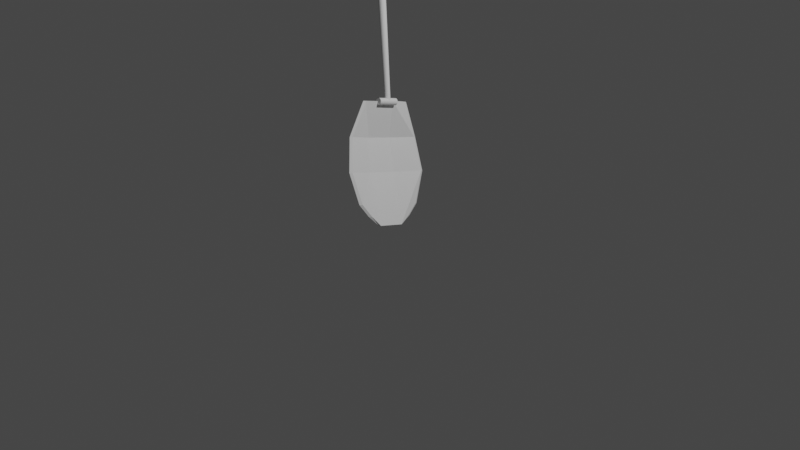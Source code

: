 # Source: Shovel_blender.blend  (saved by Blender 3.0.42; exported with 4.5.12 LTS)
import bpy
from mathutils import Matrix  # noqa: F401  (used for matrix-valued properties, if any)

bpy.ops.wm.read_factory_settings(use_empty=True)
scene = bpy.context.scene
scene.name = 'Scene'

# ---- collections
col_collection = bpy.data.collections.new('Collection'); scene.collection.children.link(col_collection)

# ---- world
world_world = bpy.data.worlds.new('World'); scene.world = world_world
world_world.use_nodes = True; world_world.node_tree.nodes.clear()
_N = world_world.node_tree.nodes; _L = world_world.node_tree.links
n0 = _N.new('ShaderNodeOutputWorld'); n0.name = 'World Output'; n0.location = (300, 300)
n1 = _N.new('ShaderNodeBackground'); n1.name = 'Background'; n1.location = (10, 300)
n1.inputs[0].default_value = (0.05088, 0.05088, 0.05088, 1.0)
_L.new(n1.outputs[0], n0.inputs[0])
n0.is_active_output = True
world_world.color = (0.05088, 0.05088, 0.05088)
world_world.use_sun_shadow = False
world_world.sun_shadow_jitter_overblur = 0.0

# ---- cameras
cam_camera = bpy.data.cameras.new('Camera')
cam_camera.clip_end = 100.0
cam_camera.ortho_scale = 7.314

# ---- lights
light_light = bpy.data.lights.new('Light', 'POINT')
light_light.transmission_factor = 0.0
light_light.energy = 1000.0
light_light.shadow_soft_size = 0.1
light_light.shadow_maximum_resolution = 0.006
light_light.use_absolute_resolution = True

# ---- meshes
me_cylinder_002 = bpy.data.meshes.new('Cylinder.002')
me_cylinder_002.from_pydata([(-0.04836, 0.9967, -0.9999), (0.002307, 1.015, 1.004), (0.3497, 0.9184, -0.9987), (0.381, 0.9313, 1.003), (0.6927, 0.7036, -0.999), (0.7063, 0.7104, 1.001), (0.9175, 0.3812, -0.9995), (0.9239, 0.3849, 1.001), (0.9953, -0.001128, -0.9996), (1.0, 0.001727, 1.0), (0.9183, -0.3839, -0.9996), (0.9241, -0.3811, 1.0), (0.6969, -0.7082, -1.0), (0.7082, -0.7043, 1.001), (0.3625, -0.9267, -1.001), (0.3885, -0.9181, 1.002), (-0.0256, -1.003, -1.003), (0.01781, -0.9885, 1.002), (-0.4064, -0.9227, -1.006), (-0.3493, -0.9047, 1.002), (-0.7255, -0.7005, -1.007), (-0.6641, -0.6825, 1.001), (-0.9418, -0.3708, -1.009), (-0.873, -0.351, 1.002), (-1.023, 0.01503, -1.009), (-0.9486, 0.03587, 1.002), (-0.9557, 0.3962, -1.007), (-0.8837, 0.4159, 1.003), (-0.7486, 0.7157, -1.005), (-0.6815, 0.7358, 1.004), (-0.4343, 0.9264, -1.002), (-0.3696, 0.9473, 1.005), (-0.2473, 0.5888, -0.03401), (-57.56, 1.405, 0.06722), (-0.2161, 0.5396, 0.06143), (-57.56, 1.298, 0.2405), (-0.1769, 0.3815, 0.1412), (-57.55, 0.9932, 0.3874), (-0.1357, 0.1389, 0.1931), (-57.55, 0.5375, 0.4856), (-0.09868, -0.1516, 0.2093), (-57.55, 7.456e-06, 0.5201), (-0.07149, -0.4455, 0.1873), (-57.55, -0.5375, 0.4856), (-0.0583, -0.6983, 0.1305), (-57.55, -0.9932, 0.3874), (-0.06109, -0.8713, 0.04742), (-57.56, -1.298, 0.2405), (-0.07946, -0.9383, -0.04916), (-57.56, -1.405, 0.06722), (-0.1106, -0.889, -0.1446), (-57.56, -1.298, -0.1061), (-0.1498, -0.731, -0.2243), (-57.56, -0.9932, -0.253), (-0.191, -0.4883, -0.2763), (-57.56, -0.5375, -0.3512), (-0.228, -0.1979, -0.2925), (-57.56, 7.911e-06, -0.3857), (-0.2552, 0.0961, -0.2705), (-57.56, 0.5375, -0.3512), (-0.2684, 0.3488, -0.2136), (-57.56, 0.9932, -0.253), (-0.2656, 0.5219, -0.1306), (-57.56, 1.298, -0.1061), (-58.41, 1.479, -1.372), (-58.41, 1.479, 1.585), (-57.84, 1.366, -1.372), (-57.84, 1.366, 1.585), (-57.36, 1.046, -1.372), (-57.36, 1.046, 1.585), (-57.04, 0.5659, -1.372), (-57.04, 0.5659, 1.585), (-56.93, 7.738e-06, -1.372), (-56.93, 7.738e-06, 1.585), (-57.04, -0.5658, -1.372), (-57.04, -0.5658, 1.585), (-57.36, -1.046, -1.372), (-57.36, -1.046, 1.585), (-57.84, -1.366, -1.372), (-57.84, -1.366, 1.585), (-58.41, -1.479, -1.372), (-58.41, -1.479, 1.585), (-58.97, -1.366, -1.372), (-58.97, -1.366, 1.585), (-59.45, -1.046, -1.372), (-59.45, -1.046, 1.585), (-59.77, -0.5658, -1.372), (-59.77, -0.5658, 1.585), (-59.88, 7.821e-06, -1.372), (-59.88, 7.821e-06, 1.585), (-59.77, 0.5659, -1.372), (-59.77, 0.5659, 1.585), (-59.45, 1.046, -1.372), (-59.45, 1.046, 1.585), (-58.97, 1.366, -1.372), (-58.97, 1.366, 1.585), (-0.0002728, 0.4268, 2.385), (-0.06539, 0.4276, -2.374), (28.4, 0.2763, 3.398), (28.65, 1.362, -3.337), (19.52, 1.081, 4.154), (9.792, 1.95, 3.705), (0.004156, 0.3914, 0.8183), (-0.2164, 0.3269, -0.7959), (9.69, 1.95, -3.714), (19.41, 1.15, -4.174), (34.44, 0.8215, -1.302), (34.47, 0.6752, 1.255), (9.758, 4.056, 1.232), (19.54, 3.621, 1.392), (9.724, 4.056, -1.241), (19.5, 3.621, -1.42), (31.75, 0.4728, 2.326), (31.99, 1.144, -2.32), (34.46, 0.6973, -0.02333)], [], [(0, 1, 3, 2), (2, 3, 5, 4), (4, 5, 7, 6), (6, 7, 9, 8), (8, 9, 11, 10), (10, 11, 13, 12), (12, 13, 15, 14), (14, 15, 17, 16), (16, 17, 19, 18), (18, 19, 21, 20), (20, 21, 23, 22), (22, 23, 25, 24), (24, 25, 27, 26), (26, 27, 29, 28), (3, 1, 31, 29, 27, 25, 23, 21, 19, 17, 15, 13, 11, 9, 7, 5), (28, 29, 31, 30), (30, 31, 1, 0), (0, 2, 4, 6, 8, 10, 12, 14, 16, 18, 20, 22, 24, 26, 28, 30), (32, 33, 35, 34), (34, 35, 37, 36), (36, 37, 39, 38), (38, 39, 41, 40), (40, 41, 43, 42), (42, 43, 45, 44), (44, 45, 47, 46), (46, 47, 49, 48), (48, 49, 51, 50), (50, 51, 53, 52), (52, 53, 55, 54), (54, 55, 57, 56), (56, 57, 59, 58), (58, 59, 61, 60), (35, 33, 63, 61, 59, 57, 55, 53, 51, 49, 47, 45, 43, 41, 39, 37), (60, 61, 63, 62), (62, 63, 33, 32), (32, 34, 36, 38, 40, 42, 44, 46, 48, 50, 52, 54, 56, 58, 60, 62), (64, 65, 67, 66), (66, 67, 69, 68), (68, 69, 71, 70), (70, 71, 73, 72), (72, 73, 75, 74), (74, 75, 77, 76), (76, 77, 79, 78), (78, 79, 81, 80), (80, 81, 83, 82), (82, 83, 85, 84), (84, 85, 87, 86), (86, 87, 89, 88), (88, 89, 91, 90), (90, 91, 93, 92), (67, 65, 95, 93, 91, 89, 87, 85, 83, 81, 79, 77, 75, 73, 71, 69), (92, 93, 95, 94), (94, 95, 65, 64), (64, 66, 68, 70, 72, 74, 76, 78, 80, 82, 84, 86, 88, 90, 92, 94), (111, 105, 99, 113, 106), (100, 109, 107, 112, 98), (109, 111, 106, 114, 107), (96, 102, 108, 101), (101, 108, 109, 100), (102, 103, 110, 108), (108, 110, 111, 109), (103, 97, 104, 110), (110, 104, 105, 111)])
_uv = me_cylinder_002.uv_layers.new(name='UVMap')
_uv.uv.foreach_set('vector', [1.0, 0.5, 1.0, 1.0, 0.9375, 1.0, 0.9375, 0.5, 0.9375, 0.5, 0.9375, 1.0, 0.875, 1.0, 0.875, 0.5, 0.875, 0.5, 0.875, 1.0, 0.8125, 1.0, 0.8125, 0.5, 0.8125, 0.5, 0.8125, 1.0, 0.75, 1.0, 0.75, 0.5, 0.75, 0.5, 0.75, 1.0, 0.6875, 1.0, 0.6875, 0.5, 0.6875, 0.5, 0.6875, 1.0, 0.625, 1.0, 0.625, 0.5, 0.625, 0.5, 0.625, 1.0, 0.5625, 1.0, 0.5625, 0.5, 0.5625, 0.5, 0.5625, 1.0, 0.5, 1.0, 0.5, 0.5, 0.5, 0.5, 0.5, 1.0, 0.4375, 1.0, 0.4375, 0.5, 0.4375, 0.5, 0.4375, 1.0, 0.375, 1.0, 0.375, 0.5, 0.375, 0.5, 0.375, 1.0, 0.3125, 1.0, 0.3125, 0.5, 0.3125, 0.5, 0.3125, 1.0, 0.25, 1.0, 0.25, 0.5, 0.25, 0.5, 0.25, 1.0, 0.1875, 1.0, 0.1875, 0.5, 0.1875, 0.5, 0.1875, 1.0, 0.125, 1.0, 0.125, 0.5, 0.3418, 0.4717, 0.25, 0.49, 0.1582, 0.4717, 0.08029, 0.4197, 0.02827, 0.3418, 0.01, 0.25, 0.02827, 0.1582, 0.08029, 0.08029, 0.1582, 0.02827, 0.25, 0.01, 0.3418, 0.02827, 0.4197, 0.08029, 0.4717, 0.1582, 0.49, 0.25, 0.4717, 0.3418, 0.4197, 0.4197, 0.125, 0.5, 0.125, 1.0, 0.0625, 1.0, 0.0625, 0.5, 0.0625, 0.5, 0.0625, 1.0, 0.0, 1.0, 0.0, 0.5, 0.75, 0.49, 0.8418, 0.4717, 0.9197, 0.4197, 0.9717, 0.3418, 0.99, 0.25, 0.9717, 0.1582, 0.9197, 0.08029, 0.8418, 0.02827, 0.75, 0.01, 0.6582, 0.02827, 0.5803, 0.08029, 0.5283, 0.1582, 0.51, 0.25, 0.5283, 0.3418, 0.5803, 0.4197, 0.6582, 0.4717, 1.0, 0.5, 1.0, 1.0, 0.9375, 1.0, 0.9375, 0.5, 0.9375, 0.5, 0.9375, 1.0, 0.875, 1.0, 0.875, 0.5, 0.875, 0.5, 0.875, 1.0, 0.8125, 1.0, 0.8125, 0.5, 0.8125, 0.5, 0.8125, 1.0, 0.75, 1.0, 0.75, 0.5, 0.75, 0.5, 0.75, 1.0, 0.6875, 1.0, 0.6875, 0.5, 0.6875, 0.5, 0.6875, 1.0, 0.625, 1.0, 0.625, 0.5, 0.625, 0.5, 0.625, 1.0, 0.5625, 1.0, 0.5625, 0.5, 0.5625, 0.5, 0.5625, 1.0, 0.5, 1.0, 0.5, 0.5, 0.5, 0.5, 0.5, 1.0, 0.4375, 1.0, 0.4375, 0.5, 0.4375, 0.5, 0.4375, 1.0, 0.375, 1.0, 0.375, 0.5, 0.375, 0.5, 0.375, 1.0, 0.3125, 1.0, 0.3125, 0.5, 0.3125, 0.5, 0.3125, 1.0, 0.25, 1.0, 0.25, 0.5, 0.25, 0.5, 0.25, 1.0, 0.1875, 1.0, 0.1875, 0.5, 0.1875, 0.5, 0.1875, 1.0, 0.125, 1.0, 0.125, 0.5, 0.3418, 0.4717, 0.25, 0.49, 0.1582, 0.4717, 0.08029, 0.4197, 0.02827, 0.3418, 0.01, 0.25, 0.02827, 0.1582, 0.08029, 0.08029, 0.1582, 0.02827, 0.25, 0.01, 0.3418, 0.02827, 0.4197, 0.08029, 0.4717, 0.1582, 0.49, 0.25, 0.4717, 0.3418, 0.4197, 0.4197, 0.125, 0.5, 0.125, 1.0, 0.0625, 1.0, 0.0625, 0.5, 0.0625, 0.5, 0.0625, 1.0, 0.0, 1.0, 0.0, 0.5, 0.75, 0.49, 0.8418, 0.4717, 0.9197, 0.4197, 0.9717, 0.3418, 0.99, 0.25, 0.9717, 0.1582, 0.9197, 0.08029, 0.8418, 0.02827, 0.75, 0.01, 0.6582, 0.02827, 0.5803, 0.08029, 0.5283, 0.1582, 0.51, 0.25, 0.5283, 0.3418, 0.5803, 0.4197, 0.6582, 0.4717, 1.0, 0.5, 1.0, 1.0, 0.9375, 1.0, 0.9375, 0.5, 0.9375, 0.5, 0.9375, 1.0, 0.875, 1.0, 0.875, 0.5, 0.875, 0.5, 0.875, 1.0, 0.8125, 1.0, 0.8125, 0.5, 0.8125, 0.5, 0.8125, 1.0, 0.75, 1.0, 0.75, 0.5, 0.75, 0.5, 0.75, 1.0, 0.6875, 1.0, 0.6875, 0.5, 0.6875, 0.5, 0.6875, 1.0, 0.625, 1.0, 0.625, 0.5, 0.625, 0.5, 0.625, 1.0, 0.5625, 1.0, 0.5625, 0.5, 0.5625, 0.5, 0.5625, 1.0, 0.5, 1.0, 0.5, 0.5, 0.5, 0.5, 0.5, 1.0, 0.4375, 1.0, 0.4375, 0.5, 0.4375, 0.5, 0.4375, 1.0, 0.375, 1.0, 0.375, 0.5, 0.375, 0.5, 0.375, 1.0, 0.3125, 1.0, 0.3125, 0.5, 0.3125, 0.5, 0.3125, 1.0, 0.25, 1.0, 0.25, 0.5, 0.25, 0.5, 0.25, 1.0, 0.1875, 1.0, 0.1875, 0.5, 0.1875, 0.5, 0.1875, 1.0, 0.125, 1.0, 0.125, 0.5, 0.3418, 0.4717, 0.25, 0.49, 0.1582, 0.4717, 0.08029, 0.4197, 0.02827, 0.3418, 0.01, 0.25, 0.02827, 0.1582, 0.08029, 0.08029, 0.1582, 0.02827, 0.25, 0.01, 0.3418, 0.02827, 0.4197, 0.08029, 0.4717, 0.1582, 0.49, 0.25, 0.4717, 0.3418, 0.4197, 0.4197, 0.125, 0.5, 0.125, 1.0, 0.0625, 1.0, 0.0625, 0.5, 0.0625, 0.5, 0.0625, 1.0, 0.0, 1.0, 0.0, 0.5, 0.75, 0.49, 0.8418, 0.4717, 0.9197, 0.4197, 0.9717, 0.3418, 0.99, 0.25, 0.9717, 0.1582, 0.9197, 0.08029, 0.8418, 0.02827, 0.75, 0.01, 0.6582, 0.02827, 0.5803, 0.08029, 0.5283, 0.1582, 0.51, 0.25, 0.5283, 0.3418, 0.5803, 0.4197, 0.6582, 0.4717, 0.6667, 0.6667, 1.0, 0.6667, 1.0, 1.0, 0.8333, 1.0, 0.6667, 1.0, 0.0, 0.6667, 0.3333, 0.6667, 0.3333, 1.0, 0.1667, 1.0, 0.0, 1.0, 0.3333, 0.6667, 0.6667, 0.6667, 0.6667, 1.0, 0.5, 1.0, 0.3333, 1.0, 0.0, 0.0, 0.3333, 0.0, 0.3333, 0.3333, 0.0, 0.3333, 0.0, 0.3333, 0.3333, 0.3333, 0.3333, 0.6667, 0.0, 0.6667, 0.3333, 0.0, 0.6667, 0.0, 0.6667, 0.3333, 0.3333, 0.3333, 0.3333, 0.3333, 0.6667, 0.3333, 0.6667, 0.6667, 0.3333, 0.6667, 0.6667, 0.0, 1.0, 0.0, 1.0, 0.3333, 0.6667, 0.3333, 0.6667, 0.3333, 1.0, 0.3333, 1.0, 0.6667, 0.6667, 0.6667])
me_cylinder_002.use_remesh_fix_poles = True
me_cylinder_002.use_remesh_preserve_attributes = False
me_cylinder_002.update()

# ---- objects
ob_light = bpy.data.objects.new('Light', light_light)
ob_camera = bpy.data.objects.new('Camera', cam_camera)
ob_cylinder_002 = bpy.data.objects.new('Cylinder.002', me_cylinder_002)

# ---- transforms, parenting, visibility, modifiers, constraints
ob_light.location = (4.076, 1.005, 5.904)
ob_light.rotation_euler = (0.6503, 0.05522, 1.866)
ob_light.lock_rotations_4d = False
ob_light.empty_display_type = 'ARROWS'
ob_light.color = (0.0, 0.0, 0.0, 0.0)
ob_light.lineart.crease_threshold = 0.0
ob_camera.location = (7.359, -6.926, 4.958)
ob_camera.rotation_euler = (1.109, 0.0, 0.8149)
ob_camera.lock_rotations_4d = False
ob_camera.empty_display_type = 'ARROWS'
ob_camera.color = (0.0, 0.0, 0.0, 0.0)
ob_camera.display_type = 'WIRE'
ob_camera.lineart.crease_threshold = 0.0
ob_cylinder_002.location = (-0.2748, 0.09316, 1.16)
ob_cylinder_002.rotation_euler = (-0.9332, -2.011, -0.6409)
ob_cylinder_002.scale = (-0.03547, -0.03547, -0.11)
_m = ob_cylinder_002.modifiers.new('Solidify', 'SOLIDIFY')
_m.thickness = 0.43

# ---- collection membership
col_collection.objects.link(ob_light)
col_collection.objects.link(ob_camera)
col_collection.objects.link(ob_cylinder_002)

# ---- scene / render settings (as saved in the file)
scene.camera = ob_camera
scene.frame_start = 1; scene.frame_end = 250; scene.frame_set(1)
scene.render.engine = 'BLENDER_EEVEE_NEXT'
scene.cycles.sampling_pattern = 'TABULATED_SOBOL'
scene.cycles.use_light_tree = False
scene.view_settings.view_transform = 'Filmic'
bpy.context.view_layer.update()
